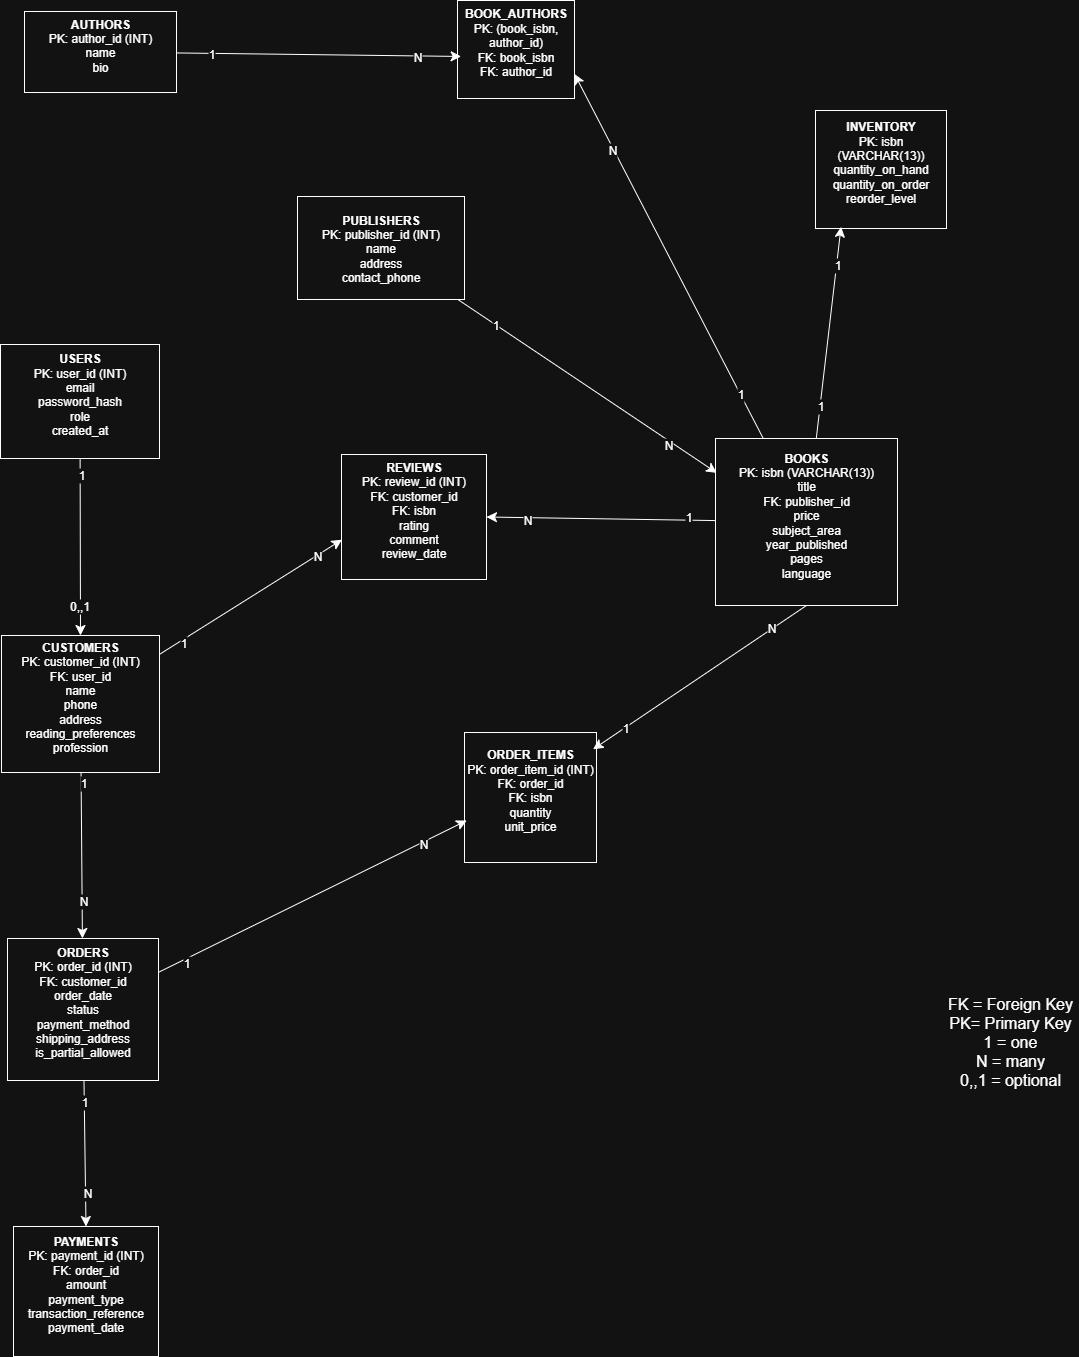

The diagram above was exported from draw.io. Its source (the exported page's mxGraphModel, read from the mxfile embedded in the PNG):
<mxGraphModel dx="2642" dy="1060" grid="0" gridSize="10" guides="1" tooltips="1" connect="1" arrows="1" fold="1" page="0" pageScale="1" pageWidth="827" pageHeight="1169" math="0" shadow="0">
  <root>
    <mxCell id="0" />
    <mxCell id="1" parent="0" />
    <mxCell id="R2fxUOOKVXWrie4eN__X-7" style="edgeStyle=none;curved=1;rounded=0;orthogonalLoop=1;jettySize=auto;html=1;entryX=1;entryY=0.75;entryDx=0;entryDy=0;fontSize=12;startSize=8;endSize=8;" edge="1" parent="1" source="R2fxUOOKVXWrie4eN__X-1" target="R2fxUOOKVXWrie4eN__X-4">
      <mxGeometry relative="1" as="geometry" />
    </mxCell>
    <mxCell id="R2fxUOOKVXWrie4eN__X-22" value="1" style="edgeLabel;html=1;align=center;verticalAlign=middle;resizable=0;points=[];fontSize=12;" vertex="1" connectable="0" parent="R2fxUOOKVXWrie4eN__X-7">
      <mxGeometry x="-0.7579" relative="1" as="geometry">
        <mxPoint as="offset" />
      </mxGeometry>
    </mxCell>
    <mxCell id="R2fxUOOKVXWrie4eN__X-23" value="N" style="edgeLabel;html=1;align=center;verticalAlign=middle;resizable=0;points=[];fontSize=12;" vertex="1" connectable="0" parent="R2fxUOOKVXWrie4eN__X-7">
      <mxGeometry x="0.5908" y="2" relative="1" as="geometry">
        <mxPoint as="offset" />
      </mxGeometry>
    </mxCell>
    <mxCell id="R2fxUOOKVXWrie4eN__X-85" style="edgeStyle=none;curved=1;rounded=0;orthogonalLoop=1;jettySize=auto;html=1;entryX=1;entryY=0.5;entryDx=0;entryDy=0;fontSize=12;startSize=8;endSize=8;" edge="1" parent="1" source="R2fxUOOKVXWrie4eN__X-1" target="R2fxUOOKVXWrie4eN__X-56">
      <mxGeometry relative="1" as="geometry" />
    </mxCell>
    <mxCell id="R2fxUOOKVXWrie4eN__X-86" value="1" style="edgeLabel;html=1;align=center;verticalAlign=middle;resizable=0;points=[];fontSize=12;" vertex="1" connectable="0" parent="R2fxUOOKVXWrie4eN__X-85">
      <mxGeometry x="-0.7568" y="-3" relative="1" as="geometry">
        <mxPoint as="offset" />
      </mxGeometry>
    </mxCell>
    <mxCell id="R2fxUOOKVXWrie4eN__X-87" value="N" style="edgeLabel;html=1;align=center;verticalAlign=middle;resizable=0;points=[];fontSize=12;" vertex="1" connectable="0" parent="R2fxUOOKVXWrie4eN__X-85">
      <mxGeometry x="0.6399" y="2" relative="1" as="geometry">
        <mxPoint as="offset" />
      </mxGeometry>
    </mxCell>
    <mxCell id="R2fxUOOKVXWrie4eN__X-1" value="&lt;div&gt;&lt;b&gt;BOOKS&lt;/b&gt;&lt;/div&gt;&lt;div&gt;PK: isbn (VARCHAR(13))&lt;/div&gt;&lt;div&gt;title&lt;/div&gt;&lt;div&gt;FK: publisher_id&lt;/div&gt;&lt;div&gt;price&lt;/div&gt;&lt;div&gt;subject_area&lt;/div&gt;&lt;div&gt;year_published&lt;/div&gt;&lt;div&gt;pages&lt;/div&gt;&lt;div&gt;language&lt;/div&gt;&lt;div&gt;&lt;br&gt;&lt;/div&gt;" style="rounded=0;whiteSpace=wrap;html=1;" vertex="1" parent="1">
      <mxGeometry x="-554" y="221" width="182" height="167" as="geometry" />
    </mxCell>
    <mxCell id="R2fxUOOKVXWrie4eN__X-2" value="&lt;b&gt;PUBLISHERS&lt;/b&gt;&lt;br&gt;PK: publisher_id (INT)&lt;br&gt;name&lt;br&gt;address&lt;br&gt;contact_phone" style="rounded=0;whiteSpace=wrap;html=1;" vertex="1" parent="1">
      <mxGeometry x="-972" y="-21" width="167" height="103" as="geometry" />
    </mxCell>
    <mxCell id="R2fxUOOKVXWrie4eN__X-3" value="&lt;div&gt;&lt;b&gt;AUTHORS&lt;/b&gt;&lt;/div&gt;&lt;div&gt;PK: author_id (INT)&lt;/div&gt;&lt;div&gt;name&lt;/div&gt;&lt;div&gt;bio&lt;/div&gt;&lt;div&gt;&lt;br&gt;&lt;/div&gt;" style="rounded=0;whiteSpace=wrap;html=1;" vertex="1" parent="1">
      <mxGeometry x="-1245" y="-206" width="152" height="81" as="geometry" />
    </mxCell>
    <mxCell id="R2fxUOOKVXWrie4eN__X-4" value="&lt;div&gt;&lt;b&gt;BOOK_AUTHORS&lt;/b&gt;&lt;/div&gt;&lt;div&gt;PK: (book_isbn, author_id)&lt;/div&gt;&lt;div&gt;FK: book_isbn&lt;/div&gt;&lt;div&gt;FK: author_id&lt;/div&gt;&lt;div&gt;&lt;br&gt;&lt;/div&gt;" style="rounded=0;whiteSpace=wrap;html=1;" vertex="1" parent="1">
      <mxGeometry x="-812" y="-217" width="117" height="98" as="geometry" />
    </mxCell>
    <mxCell id="R2fxUOOKVXWrie4eN__X-8" value="&lt;div&gt;&lt;b&gt;INVENTORY&lt;/b&gt;&lt;/div&gt;&lt;div&gt;PK: isbn (VARCHAR(13))&lt;/div&gt;&lt;div&gt;quantity_on_hand&lt;/div&gt;&lt;div&gt;quantity_on_order&lt;/div&gt;&lt;div&gt;reorder_level&lt;/div&gt;&lt;div&gt;&lt;br&gt;&lt;/div&gt;" style="rounded=0;whiteSpace=wrap;html=1;" vertex="1" parent="1">
      <mxGeometry x="-454" y="-107" width="131" height="118" as="geometry" />
    </mxCell>
    <mxCell id="R2fxUOOKVXWrie4eN__X-16" style="edgeStyle=none;curved=1;rounded=0;orthogonalLoop=1;jettySize=auto;html=1;entryX=0.5;entryY=0;entryDx=0;entryDy=0;fontSize=12;startSize=8;endSize=8;" edge="1" parent="1" source="R2fxUOOKVXWrie4eN__X-11" target="R2fxUOOKVXWrie4eN__X-12">
      <mxGeometry relative="1" as="geometry" />
    </mxCell>
    <mxCell id="R2fxUOOKVXWrie4eN__X-26" value="1" style="edgeLabel;html=1;align=center;verticalAlign=middle;resizable=0;points=[];fontSize=12;" vertex="1" connectable="0" parent="R2fxUOOKVXWrie4eN__X-16">
      <mxGeometry x="-0.8081" y="1" relative="1" as="geometry">
        <mxPoint as="offset" />
      </mxGeometry>
    </mxCell>
    <mxCell id="R2fxUOOKVXWrie4eN__X-27" value="0,,1" style="edgeLabel;html=1;align=center;verticalAlign=middle;resizable=0;points=[];fontSize=12;" vertex="1" connectable="0" parent="R2fxUOOKVXWrie4eN__X-16">
      <mxGeometry x="0.6654" y="-1" relative="1" as="geometry">
        <mxPoint as="offset" />
      </mxGeometry>
    </mxCell>
    <mxCell id="R2fxUOOKVXWrie4eN__X-11" value="&lt;div&gt;&lt;b&gt;USERS&lt;/b&gt;&lt;/div&gt;&lt;div&gt;PK: user_id (INT)&lt;/div&gt;&lt;div&gt;email&lt;/div&gt;&lt;div&gt;password_hash&lt;/div&gt;&lt;div&gt;role&lt;/div&gt;&lt;div&gt;created_at&lt;/div&gt;&lt;div&gt;&lt;br&gt;&lt;/div&gt;" style="whiteSpace=wrap;html=1;" vertex="1" parent="1">
      <mxGeometry x="-1269" y="127" width="159" height="114" as="geometry" />
    </mxCell>
    <mxCell id="R2fxUOOKVXWrie4eN__X-18" value="" style="edgeStyle=none;curved=1;rounded=0;orthogonalLoop=1;jettySize=auto;html=1;fontSize=12;startSize=8;endSize=8;" edge="1" parent="1" source="R2fxUOOKVXWrie4eN__X-12" target="R2fxUOOKVXWrie4eN__X-17">
      <mxGeometry relative="1" as="geometry" />
    </mxCell>
    <mxCell id="R2fxUOOKVXWrie4eN__X-28" value="1" style="edgeLabel;html=1;align=center;verticalAlign=middle;resizable=0;points=[];fontSize=12;" vertex="1" connectable="0" parent="R2fxUOOKVXWrie4eN__X-18">
      <mxGeometry x="-0.8636" y="2" relative="1" as="geometry">
        <mxPoint as="offset" />
      </mxGeometry>
    </mxCell>
    <mxCell id="R2fxUOOKVXWrie4eN__X-29" value="N" style="edgeLabel;html=1;align=center;verticalAlign=middle;resizable=0;points=[];fontSize=12;" vertex="1" connectable="0" parent="R2fxUOOKVXWrie4eN__X-18">
      <mxGeometry x="0.56" y="1" relative="1" as="geometry">
        <mxPoint as="offset" />
      </mxGeometry>
    </mxCell>
    <mxCell id="R2fxUOOKVXWrie4eN__X-12" value="&lt;div&gt;&lt;b&gt;CUSTOMERS&lt;/b&gt;&lt;/div&gt;&lt;div&gt;PK: customer_id (INT)&lt;/div&gt;&lt;div&gt;FK: user_id&lt;/div&gt;&lt;div&gt;name&lt;/div&gt;&lt;div&gt;phone&lt;/div&gt;&lt;div&gt;address&lt;/div&gt;&lt;div&gt;reading_preferences&lt;/div&gt;&lt;div&gt;profession&lt;/div&gt;&lt;div&gt;&lt;br&gt;&lt;/div&gt;" style="rounded=0;whiteSpace=wrap;html=1;" vertex="1" parent="1">
      <mxGeometry x="-1268" y="418" width="158" height="137" as="geometry" />
    </mxCell>
    <mxCell id="R2fxUOOKVXWrie4eN__X-69" style="edgeStyle=none;curved=1;rounded=0;orthogonalLoop=1;jettySize=auto;html=1;entryX=0.5;entryY=0;entryDx=0;entryDy=0;fontSize=12;startSize=8;endSize=8;" edge="1" parent="1" source="R2fxUOOKVXWrie4eN__X-17" target="R2fxUOOKVXWrie4eN__X-50">
      <mxGeometry relative="1" as="geometry" />
    </mxCell>
    <mxCell id="R2fxUOOKVXWrie4eN__X-70" value="1" style="edgeLabel;html=1;align=center;verticalAlign=middle;resizable=0;points=[];fontSize=12;" vertex="1" connectable="0" parent="R2fxUOOKVXWrie4eN__X-69">
      <mxGeometry x="-0.6932" relative="1" as="geometry">
        <mxPoint as="offset" />
      </mxGeometry>
    </mxCell>
    <mxCell id="R2fxUOOKVXWrie4eN__X-71" value="N" style="edgeLabel;html=1;align=center;verticalAlign=middle;resizable=0;points=[];fontSize=12;" vertex="1" connectable="0" parent="R2fxUOOKVXWrie4eN__X-69">
      <mxGeometry x="0.5535" y="1" relative="1" as="geometry">
        <mxPoint as="offset" />
      </mxGeometry>
    </mxCell>
    <mxCell id="R2fxUOOKVXWrie4eN__X-17" value="&lt;div&gt;&lt;b&gt;ORDERS&lt;/b&gt;&lt;/div&gt;&lt;div&gt;PK: order_id (INT)&lt;/div&gt;&lt;div&gt;FK: customer_id&lt;/div&gt;&lt;div&gt;order_date&lt;/div&gt;&lt;div&gt;status&lt;/div&gt;&lt;div&gt;payment_method&lt;/div&gt;&lt;div&gt;shipping_address&lt;/div&gt;&lt;div&gt;is_partial_allowed&lt;/div&gt;&lt;div&gt;&lt;br&gt;&lt;/div&gt;" style="rounded=0;whiteSpace=wrap;html=1;" vertex="1" parent="1">
      <mxGeometry x="-1262" y="721" width="151" height="142" as="geometry" />
    </mxCell>
    <mxCell id="R2fxUOOKVXWrie4eN__X-30" value="&lt;div&gt;&lt;b&gt;ORDER_ITEMS&lt;/b&gt;&lt;/div&gt;&lt;div&gt;PK: order_item_id (INT)&lt;/div&gt;&lt;div&gt;FK: order_id&lt;/div&gt;&lt;div&gt;FK: isbn&lt;/div&gt;&lt;div&gt;quantity&lt;/div&gt;&lt;div&gt;unit_price&lt;/div&gt;&lt;div&gt;&lt;br&gt;&lt;/div&gt;" style="rounded=0;whiteSpace=wrap;html=1;" vertex="1" parent="1">
      <mxGeometry x="-805" y="515" width="132" height="130" as="geometry" />
    </mxCell>
    <mxCell id="R2fxUOOKVXWrie4eN__X-47" style="edgeStyle=none;curved=1;rounded=0;orthogonalLoop=1;jettySize=auto;html=1;entryX=0.007;entryY=0.206;entryDx=0;entryDy=0;entryPerimeter=0;fontSize=12;startSize=8;endSize=8;" edge="1" parent="1" source="R2fxUOOKVXWrie4eN__X-2" target="R2fxUOOKVXWrie4eN__X-1">
      <mxGeometry relative="1" as="geometry" />
    </mxCell>
    <mxCell id="R2fxUOOKVXWrie4eN__X-48" value="1" style="edgeLabel;html=1;align=center;verticalAlign=middle;resizable=0;points=[];fontSize=12;" vertex="1" connectable="0" parent="R2fxUOOKVXWrie4eN__X-47">
      <mxGeometry x="-0.713" relative="1" as="geometry">
        <mxPoint as="offset" />
      </mxGeometry>
    </mxCell>
    <mxCell id="R2fxUOOKVXWrie4eN__X-49" value="N" style="edgeLabel;html=1;align=center;verticalAlign=middle;resizable=0;points=[];fontSize=12;" vertex="1" connectable="0" parent="R2fxUOOKVXWrie4eN__X-47">
      <mxGeometry x="0.6445" y="-4" relative="1" as="geometry">
        <mxPoint as="offset" />
      </mxGeometry>
    </mxCell>
    <mxCell id="R2fxUOOKVXWrie4eN__X-50" value="&lt;div&gt;&lt;b&gt;PAYMENTS&lt;/b&gt;&lt;/div&gt;&lt;div&gt;PK: payment_id (INT)&lt;/div&gt;&lt;div&gt;FK: order_id&lt;/div&gt;&lt;div&gt;amount&lt;/div&gt;&lt;div&gt;payment_type&lt;/div&gt;&lt;div&gt;transaction_reference&lt;/div&gt;&lt;div&gt;payment_date&lt;/div&gt;&lt;div&gt;&lt;br&gt;&lt;/div&gt;" style="rounded=0;whiteSpace=wrap;html=1;" vertex="1" parent="1">
      <mxGeometry x="-1256" y="1009" width="145" height="130" as="geometry" />
    </mxCell>
    <mxCell id="R2fxUOOKVXWrie4eN__X-56" value="&lt;div&gt;&lt;b&gt;REVIEWS&lt;/b&gt;&lt;/div&gt;&lt;div&gt;PK: review_id (INT)&lt;/div&gt;&lt;div&gt;FK: customer_id&lt;/div&gt;&lt;div&gt;FK: isbn&lt;/div&gt;&lt;div&gt;rating&lt;/div&gt;&lt;div&gt;comment&lt;/div&gt;&lt;div&gt;review_date&lt;/div&gt;&lt;div&gt;&lt;br&gt;&lt;/div&gt;" style="rounded=0;whiteSpace=wrap;html=1;" vertex="1" parent="1">
      <mxGeometry x="-928" y="237" width="145" height="125" as="geometry" />
    </mxCell>
    <mxCell id="R2fxUOOKVXWrie4eN__X-57" style="edgeStyle=none;curved=1;rounded=0;orthogonalLoop=1;jettySize=auto;html=1;entryX=0.003;entryY=0.682;entryDx=0;entryDy=0;entryPerimeter=0;fontSize=12;startSize=8;endSize=8;" edge="1" parent="1" source="R2fxUOOKVXWrie4eN__X-12" target="R2fxUOOKVXWrie4eN__X-56">
      <mxGeometry relative="1" as="geometry" />
    </mxCell>
    <mxCell id="R2fxUOOKVXWrie4eN__X-58" value="1" style="edgeLabel;html=1;align=center;verticalAlign=middle;resizable=0;points=[];fontSize=12;" vertex="1" connectable="0" parent="R2fxUOOKVXWrie4eN__X-57">
      <mxGeometry x="-0.7611" y="-3" relative="1" as="geometry">
        <mxPoint as="offset" />
      </mxGeometry>
    </mxCell>
    <mxCell id="R2fxUOOKVXWrie4eN__X-59" value="N" style="edgeLabel;html=1;align=center;verticalAlign=middle;resizable=0;points=[];fontSize=12;" vertex="1" connectable="0" parent="R2fxUOOKVXWrie4eN__X-57">
      <mxGeometry x="0.7272" y="-1" relative="1" as="geometry">
        <mxPoint x="-1" as="offset" />
      </mxGeometry>
    </mxCell>
    <mxCell id="R2fxUOOKVXWrie4eN__X-67" value="FK = Foreign Key&lt;div&gt;PK= Primary Key&lt;/div&gt;&lt;div&gt;1 = one&lt;/div&gt;&lt;div&gt;N = many&lt;/div&gt;&lt;div&gt;0,,1 = optional&lt;/div&gt;" style="text;html=1;align=center;verticalAlign=middle;whiteSpace=wrap;rounded=0;fontSize=16;" vertex="1" parent="1">
      <mxGeometry x="-327" y="754" width="136" height="139" as="geometry" />
    </mxCell>
    <mxCell id="R2fxUOOKVXWrie4eN__X-72" style="edgeStyle=none;curved=1;rounded=0;orthogonalLoop=1;jettySize=auto;html=1;entryX=0.017;entryY=0.677;entryDx=0;entryDy=0;entryPerimeter=0;fontSize=12;startSize=8;endSize=8;" edge="1" parent="1" source="R2fxUOOKVXWrie4eN__X-17" target="R2fxUOOKVXWrie4eN__X-30">
      <mxGeometry relative="1" as="geometry" />
    </mxCell>
    <mxCell id="R2fxUOOKVXWrie4eN__X-73" value="1" style="edgeLabel;html=1;align=center;verticalAlign=middle;resizable=0;points=[];fontSize=12;" vertex="1" connectable="0" parent="R2fxUOOKVXWrie4eN__X-72">
      <mxGeometry x="-0.8343" y="-3" relative="1" as="geometry">
        <mxPoint x="1" as="offset" />
      </mxGeometry>
    </mxCell>
    <mxCell id="R2fxUOOKVXWrie4eN__X-74" value="N" style="edgeLabel;html=1;align=center;verticalAlign=middle;resizable=0;points=[];fontSize=12;" vertex="1" connectable="0" parent="R2fxUOOKVXWrie4eN__X-72">
      <mxGeometry x="0.7145" y="-2" relative="1" as="geometry">
        <mxPoint x="-1" as="offset" />
      </mxGeometry>
    </mxCell>
    <mxCell id="R2fxUOOKVXWrie4eN__X-75" style="edgeStyle=none;curved=1;rounded=0;orthogonalLoop=1;jettySize=auto;html=1;exitX=0.5;exitY=1;exitDx=0;exitDy=0;entryX=0.974;entryY=0.129;entryDx=0;entryDy=0;entryPerimeter=0;fontSize=12;startSize=8;endSize=8;" edge="1" parent="1" source="R2fxUOOKVXWrie4eN__X-1" target="R2fxUOOKVXWrie4eN__X-30">
      <mxGeometry relative="1" as="geometry" />
    </mxCell>
    <mxCell id="R2fxUOOKVXWrie4eN__X-76" value="1" style="edgeLabel;html=1;align=center;verticalAlign=middle;resizable=0;points=[];fontSize=12;" vertex="1" connectable="0" parent="R2fxUOOKVXWrie4eN__X-75">
      <mxGeometry x="0.6969" y="1" relative="1" as="geometry">
        <mxPoint x="-1" as="offset" />
      </mxGeometry>
    </mxCell>
    <mxCell id="R2fxUOOKVXWrie4eN__X-77" value="N" style="edgeLabel;html=1;align=center;verticalAlign=middle;resizable=0;points=[];fontSize=12;" vertex="1" connectable="0" parent="R2fxUOOKVXWrie4eN__X-75">
      <mxGeometry x="-0.672" y="-1" relative="1" as="geometry">
        <mxPoint as="offset" />
      </mxGeometry>
    </mxCell>
    <mxCell id="R2fxUOOKVXWrie4eN__X-78" style="edgeStyle=none;curved=1;rounded=0;orthogonalLoop=1;jettySize=auto;html=1;entryX=0.195;entryY=0.986;entryDx=0;entryDy=0;entryPerimeter=0;fontSize=12;startSize=8;endSize=8;" edge="1" parent="1" source="R2fxUOOKVXWrie4eN__X-1" target="R2fxUOOKVXWrie4eN__X-8">
      <mxGeometry relative="1" as="geometry" />
    </mxCell>
    <mxCell id="R2fxUOOKVXWrie4eN__X-79" value="1" style="edgeLabel;html=1;align=center;verticalAlign=middle;resizable=0;points=[];fontSize=12;" vertex="1" connectable="0" parent="R2fxUOOKVXWrie4eN__X-78">
      <mxGeometry x="-0.6924" relative="1" as="geometry">
        <mxPoint as="offset" />
      </mxGeometry>
    </mxCell>
    <mxCell id="R2fxUOOKVXWrie4eN__X-80" value="1" style="edgeLabel;html=1;align=center;verticalAlign=middle;resizable=0;points=[];fontSize=12;" vertex="1" connectable="0" parent="R2fxUOOKVXWrie4eN__X-78">
      <mxGeometry x="0.6405" relative="1" as="geometry">
        <mxPoint as="offset" />
      </mxGeometry>
    </mxCell>
    <mxCell id="R2fxUOOKVXWrie4eN__X-82" style="edgeStyle=none;curved=1;rounded=0;orthogonalLoop=1;jettySize=auto;html=1;entryX=0.031;entryY=0.571;entryDx=0;entryDy=0;entryPerimeter=0;fontSize=12;startSize=8;endSize=8;" edge="1" parent="1" source="R2fxUOOKVXWrie4eN__X-3" target="R2fxUOOKVXWrie4eN__X-4">
      <mxGeometry relative="1" as="geometry" />
    </mxCell>
    <mxCell id="R2fxUOOKVXWrie4eN__X-83" value="1" style="edgeLabel;html=1;align=center;verticalAlign=middle;resizable=0;points=[];fontSize=12;" vertex="1" connectable="0" parent="R2fxUOOKVXWrie4eN__X-82">
      <mxGeometry x="-0.7568" y="-1" relative="1" as="geometry">
        <mxPoint as="offset" />
      </mxGeometry>
    </mxCell>
    <mxCell id="R2fxUOOKVXWrie4eN__X-84" value="N" style="edgeLabel;html=1;align=center;verticalAlign=middle;resizable=0;points=[];fontSize=12;" vertex="1" connectable="0" parent="R2fxUOOKVXWrie4eN__X-82">
      <mxGeometry x="0.6907" y="-1" relative="1" as="geometry">
        <mxPoint as="offset" />
      </mxGeometry>
    </mxCell>
  </root>
</mxGraphModel>